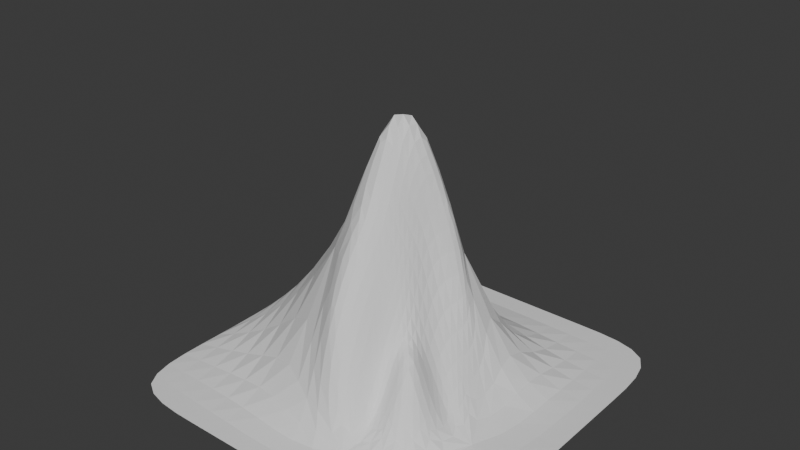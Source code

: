 # Source: Terrain4.blend  (saved by Blender 4.5.91; exported with 4.5.12 LTS)
import bpy
from mathutils import Matrix  # noqa: F401  (used for matrix-valued properties, if any)

bpy.ops.wm.read_factory_settings(use_empty=True)
scene = bpy.context.scene
scene.name = 'Scene'

# ---- collections
col_collection = bpy.data.collections.new('Collection'); scene.collection.children.link(col_collection)

# ---- world
world_world = bpy.data.worlds.new('World'); scene.world = world_world
world_world.use_nodes = True; world_world.node_tree.nodes.clear()
_N = world_world.node_tree.nodes; _L = world_world.node_tree.links
n0 = _N.new('ShaderNodeOutputWorld'); n0.name = 'World Output'; n0.location = (200, 100)
n1 = _N.new('ShaderNodeBackground'); n1.name = 'Background'; n1.location = (-200, 100)
n1.inputs[0].default_value = (0.05088, 0.05088, 0.05088, 1.0)
_L.new(n1.outputs[0], n0.inputs[0])
n0.is_active_output = True
world_world.color = (0.05088, 0.05088, 0.05088)
world_world.sun_shadow_jitter_overblur = 0.0

# ---- meshes
me_plane = bpy.data.meshes.new('Plane')
me_plane.from_pydata([(-1.0, -1.0, 0.0), (1.0, -1.0, 0.0), (-1.0, 1.0, 0.0), (1.0, 1.0, 0.0), (-1.0, 0.5, 0.0), (-1.0, 0.0, 0.0), (-1.0, -0.5, 0.0), (-0.5, -1.0, 0.0), (0.0, -1.0, 0.0), (0.5, -1.0, 0.0), (1.0, -0.5, 0.0), (1.0, 0.0, 0.0), (1.0, 0.5, 0.0), (0.5, 1.0, 0.0), (0.0, 1.0, 0.0), (-0.5, 1.0, 0.0), (-0.5, -0.5, 0.0), (-0.8664, 0.3638, 0.3814), (-0.5, 0.5, 0.0), (0.0, 0.5, 0.0), (0.5, 0.5, 0.0), (-0.01261, -0.6903, 0.0), (-0.09193, 0.1592, 1.787), (0.5362, -0.6948, 0.0), (0.5259, 0.06144, -0.0465), (-0.02695, -0.6934, 0.5643), (0.0, -0.25, 1.129), (0.0, -0.125, 1.693), (0.5921, -0.4675, -0.05553), (0.5, -0.25, 0.05057), (0.6154, -0.1407, 0.1051), (0.375, -0.5851, 0.0), (0.25, -0.5, 0.0), (0.2358, -0.7461, 0.1875), (0.3921, 0.1412, 0.5312), (0.2923, 0.09562, 1.081), (0.125, 0.0, 1.693), (0.125, -0.125, 1.061), (0.1319, -0.02474, 1.043), (0.2356, -0.007875, 0.5476), (0.125, -0.25, 0.8464), (0.25, -0.25, 0.5643), (0.375, -0.25, 0.2821), (0.125, -0.375, 0.7707), (0.25, -0.375, 0.2821), (0.375, -0.375, 0.7144)], [], [(20, 12, 3, 13), (4, 18, 15, 2), (18, 19, 14, 15), (19, 20, 13, 14), (0, 7, 16, 6), (6, 16, 17, 5), (5, 17, 18, 4), (7, 8, 21, 16), (16, 21, 25, 26, 27, 22, 17), (17, 22, 19, 18), (8, 9, 23, 31, 32, 33, 21), (22, 36, 35, 34, 24, 20, 19), (9, 1, 10, 23), (23, 10, 11, 24, 30, 29, 28), (24, 11, 12, 20), (45, 31, 23, 28), (34, 39, 30, 24), (39, 42, 29, 30), (42, 45, 28, 29), (22, 27, 37, 36), (36, 37, 38, 35), (35, 38, 39, 34), (27, 26, 40, 37), (37, 40, 41, 38), (38, 41, 42, 39), (26, 25, 43, 40), (40, 43, 44, 41), (41, 44, 45, 42), (25, 21, 33, 43), (43, 33, 32, 44), (44, 32, 31, 45)])
_uv = me_plane.uv_layers.new(name='UVMap')
_uv.uv.foreach_set('vector', [0.75, 0.75, 1.0, 0.75, 1.0, 1.0, 0.75, 1.0, 0.0, 0.75, 0.25, 0.75, 0.25, 1.0, 0.0, 1.0, 0.25, 0.75, 0.5, 0.75, 0.5, 1.0, 0.25, 1.0, 0.5, 0.75, 0.75, 0.75, 0.75, 1.0, 0.5, 1.0, 0.0, 0.0, 0.25, 0.0, 0.25, 0.25, 0.0, 0.25, 0.0, 0.25, 0.25, 0.25, 0.25, 0.5, 0.0, 0.5, 0.0, 0.5, 0.25, 0.5, 0.25, 0.75, 0.0, 0.75, 0.25, 0.0, 0.5, 0.0, 0.5, 0.25, 0.25, 0.25, 0.25, 0.25, 0.5, 0.25, 0.5, 0.3125, 0.5, 0.375, 0.5, 0.4375, 0.5, 0.5, 0.25, 0.5, 0.25, 0.5, 0.5, 0.5, 0.5, 0.75, 0.25, 0.75, 0.5, 0.0, 0.75, 0.0, 0.75, 0.25, 0.6875, 0.25, 0.625, 0.25, 0.5625, 0.25, 0.5, 0.25, 0.5, 0.5, 0.5625, 0.5, 0.625, 0.5, 0.6875, 0.5, 0.75, 0.5, 0.75, 0.75, 0.5, 0.75, 0.75, 0.0, 1.0, 0.0, 1.0, 0.25, 0.75, 0.25, 0.75, 0.25, 1.0, 0.25, 1.0, 0.5, 0.75, 0.5, 0.75, 0.4375, 0.75, 0.375, 0.75, 0.3125, 0.75, 0.5, 1.0, 0.5, 1.0, 0.75, 0.75, 0.75, 0.6875, 0.3125, 0.6875, 0.25, 0.75, 0.25, 0.75, 0.3125, 0.6875, 0.5, 0.6875, 0.4375, 0.75, 0.4375, 0.75, 0.5, 0.6875, 0.4375, 0.6875, 0.375, 0.75, 0.375, 0.75, 0.4375, 0.6875, 0.375, 0.6875, 0.3125, 0.75, 0.3125, 0.75, 0.375, 0.5, 0.5, 0.5, 0.4375, 0.5625, 0.4375, 0.5625, 0.5, 0.5625, 0.5, 0.5625, 0.4375, 0.625, 0.4375, 0.625, 0.5, 0.625, 0.5, 0.625, 0.4375, 0.6875, 0.4375, 0.6875, 0.5, 0.5, 0.4375, 0.5, 0.375, 0.5625, 0.375, 0.5625, 0.4375, 0.5625, 0.4375, 0.5625, 0.375, 0.625, 0.375, 0.625, 0.4375, 0.625, 0.4375, 0.625, 0.375, 0.6875, 0.375, 0.6875, 0.4375, 0.5, 0.375, 0.5, 0.3125, 0.5625, 0.3125, 0.5625, 0.375, 0.5625, 0.375, 0.5625, 0.3125, 0.625, 0.3125, 0.625, 0.375, 0.625, 0.375, 0.625, 0.3125, 0.6875, 0.3125, 0.6875, 0.375, 0.5, 0.3125, 0.5, 0.25, 0.5625, 0.25, 0.5625, 0.3125, 0.5625, 0.3125, 0.5625, 0.25, 0.625, 0.25, 0.625, 0.3125, 0.625, 0.3125, 0.625, 0.25, 0.6875, 0.25, 0.6875, 0.3125])
me_plane.update()

# ---- objects
ob_plane = bpy.data.objects.new('Plane', me_plane)

# ---- transforms, parenting, visibility, modifiers, constraints
ob_plane.location = (0.0, 0.0, 0.0)
_m = ob_plane.modifiers.new('Subdivision', 'SUBSURF')
_m.show_only_control_edges = False

# ---- collection membership
col_collection.objects.link(ob_plane)

# ---- scene / render settings (as saved in the file)
scene.frame_start = 1; scene.frame_end = 250; scene.frame_set(1)
scene.render.engine = 'BLENDER_EEVEE_NEXT'
bpy.context.view_layer.update()

# ---- added for rendering (the .blend has no active camera and no usable light): camera, sun
cam_auto = bpy.data.cameras.new('AutoCamera')
cam_auto.lens = 50.0
cam_auto.sensor_width = 36.0
cam_auto.clip_end = 1000.0
ob_auto_camera = bpy.data.objects.new('AutoCamera', cam_auto)
scene.collection.objects.link(ob_auto_camera)
ob_auto_camera.location = (3.12344, -3.74813, 3.3647)
ob_auto_camera.rotation_euler = (1.09748, -7.21219e-08, 0.694738)
scene.camera = ob_auto_camera
light_auto_sun = bpy.data.lights.new('AutoSun', 'SUN')
light_auto_sun.energy = 3.0
light_auto_sun.angle = 0.0523599
ob_auto_sun = bpy.data.objects.new('AutoSun', light_auto_sun)
scene.collection.objects.link(ob_auto_sun)
ob_auto_sun.rotation_euler = (0.872665, 0.174533, 0.523599)
bpy.context.view_layer.update()
